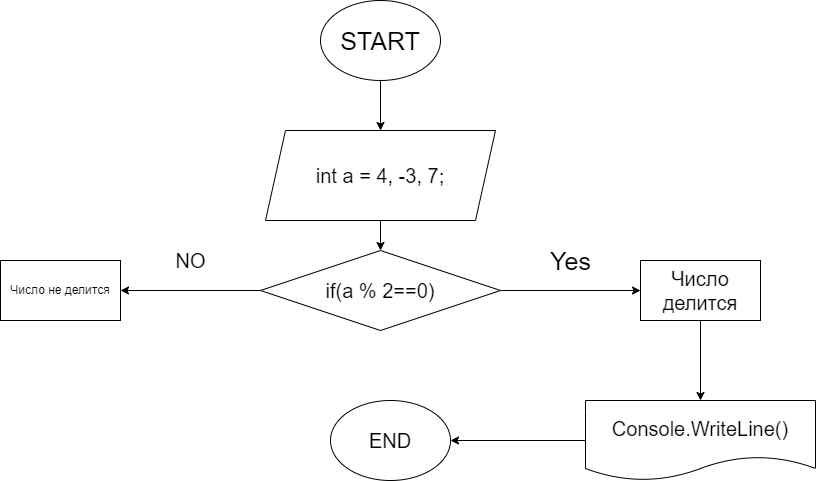

The diagram above was exported from draw.io. Its source (the exported page's mxGraphModel, read from the mxfile embedded in the PNG):
<mxGraphModel dx="798" dy="392" grid="1" gridSize="10" guides="1" tooltips="1" connect="1" arrows="1" fold="1" page="1" pageScale="1" pageWidth="827" pageHeight="1169" math="0" shadow="0">
  <root>
    <mxCell id="0" />
    <mxCell id="1" parent="0" />
    <mxCell id="4" value="" style="edgeStyle=none;html=1;" edge="1" parent="1" source="2" target="3">
      <mxGeometry relative="1" as="geometry" />
    </mxCell>
    <mxCell id="2" value="&lt;font style=&quot;font-size: 25px&quot;&gt;START&lt;/font&gt;" style="ellipse;whiteSpace=wrap;html=1;" vertex="1" parent="1">
      <mxGeometry x="320" width="120" height="80" as="geometry" />
    </mxCell>
    <mxCell id="6" value="" style="edgeStyle=none;html=1;fontSize=25;" edge="1" parent="1" source="3" target="5">
      <mxGeometry relative="1" as="geometry" />
    </mxCell>
    <mxCell id="3" value="&lt;font style=&quot;font-size: 20px&quot;&gt;int a = 4, -3, 7;&lt;/font&gt;" style="shape=parallelogram;perimeter=parallelogramPerimeter;whiteSpace=wrap;html=1;fixedSize=1;" vertex="1" parent="1">
      <mxGeometry x="265" y="130" width="230" height="90" as="geometry" />
    </mxCell>
    <mxCell id="8" value="" style="edgeStyle=none;html=1;fontSize=25;" edge="1" parent="1" source="5" target="7">
      <mxGeometry relative="1" as="geometry" />
    </mxCell>
    <mxCell id="13" value="" style="edgeStyle=none;html=1;fontSize=20;" edge="1" parent="1" source="5" target="12">
      <mxGeometry relative="1" as="geometry" />
    </mxCell>
    <mxCell id="5" value="&lt;font style=&quot;font-size: 20px&quot;&gt;if(a % 2==0)&lt;/font&gt;" style="rhombus;whiteSpace=wrap;html=1;" vertex="1" parent="1">
      <mxGeometry x="260" y="250" width="240" height="80" as="geometry" />
    </mxCell>
    <mxCell id="11" value="" style="edgeStyle=none;html=1;fontSize=25;" edge="1" parent="1" source="7" target="10">
      <mxGeometry relative="1" as="geometry" />
    </mxCell>
    <mxCell id="7" value="&lt;font style=&quot;font-size: 20px&quot;&gt;Число делится&lt;/font&gt;" style="whiteSpace=wrap;html=1;" vertex="1" parent="1">
      <mxGeometry x="640" y="260" width="120" height="60" as="geometry" />
    </mxCell>
    <mxCell id="9" value="Yes" style="text;html=1;align=center;verticalAlign=middle;resizable=0;points=[];autosize=1;strokeColor=none;fillColor=none;fontSize=25;" vertex="1" parent="1">
      <mxGeometry x="540" y="240" width="60" height="40" as="geometry" />
    </mxCell>
    <mxCell id="15" value="" style="edgeStyle=none;html=1;fontSize=20;" edge="1" parent="1" source="10" target="14">
      <mxGeometry relative="1" as="geometry" />
    </mxCell>
    <mxCell id="10" value="&lt;font style=&quot;font-size: 20px&quot;&gt;Console.WriteLine()&lt;/font&gt;" style="shape=document;whiteSpace=wrap;html=1;boundedLbl=1;" vertex="1" parent="1">
      <mxGeometry x="585" y="400" width="230" height="80" as="geometry" />
    </mxCell>
    <mxCell id="12" value="Число не делится" style="whiteSpace=wrap;html=1;" vertex="1" parent="1">
      <mxGeometry y="260" width="120" height="60" as="geometry" />
    </mxCell>
    <mxCell id="14" value="&lt;font style=&quot;font-size: 20px&quot;&gt;END&lt;/font&gt;" style="ellipse;whiteSpace=wrap;html=1;" vertex="1" parent="1">
      <mxGeometry x="330" y="400" width="120" height="80" as="geometry" />
    </mxCell>
    <mxCell id="16" value="NO" style="text;html=1;align=center;verticalAlign=middle;resizable=0;points=[];autosize=1;strokeColor=none;fillColor=none;fontSize=20;" vertex="1" parent="1">
      <mxGeometry x="165" y="245" width="50" height="30" as="geometry" />
    </mxCell>
  </root>
</mxGraphModel>